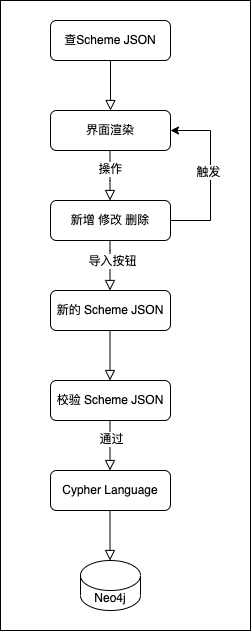

The diagram above was exported from draw.io. Its source (the exported page's mxGraphModel, read from the mxfile embedded in the PNG):
<mxGraphModel dx="946" dy="614" grid="1" gridSize="10" guides="1" tooltips="1" connect="1" arrows="1" fold="1" page="1" pageScale="1" pageWidth="827" pageHeight="1169" background="#FFFFFF" math="0" shadow="0">
  <root>
    <mxCell id="WIyWlLk6GJQsqaUBKTNV-0" />
    <mxCell id="WIyWlLk6GJQsqaUBKTNV-1" parent="WIyWlLk6GJQsqaUBKTNV-0" />
    <mxCell id="uzYJz79ZKRBpblAKC8nY-24" value="" style="rounded=0;whiteSpace=wrap;html=1;" vertex="1" parent="WIyWlLk6GJQsqaUBKTNV-1">
      <mxGeometry x="110" y="60" width="250" height="630" as="geometry" />
    </mxCell>
    <mxCell id="WIyWlLk6GJQsqaUBKTNV-2" value="" style="rounded=0;html=1;jettySize=auto;orthogonalLoop=1;fontSize=11;endArrow=block;endFill=0;endSize=8;strokeWidth=1;shadow=0;labelBackgroundColor=none;edgeStyle=orthogonalEdgeStyle;" parent="WIyWlLk6GJQsqaUBKTNV-1" source="WIyWlLk6GJQsqaUBKTNV-3" edge="1">
      <mxGeometry relative="1" as="geometry">
        <mxPoint x="220" y="170" as="targetPoint" />
      </mxGeometry>
    </mxCell>
    <mxCell id="WIyWlLk6GJQsqaUBKTNV-3" value="查Scheme JSON" style="rounded=1;whiteSpace=wrap;html=1;fontSize=12;glass=0;strokeWidth=1;shadow=0;" parent="WIyWlLk6GJQsqaUBKTNV-1" vertex="1">
      <mxGeometry x="160" y="80" width="120" height="40" as="geometry" />
    </mxCell>
    <mxCell id="WIyWlLk6GJQsqaUBKTNV-11" value="校验 Scheme JSON" style="rounded=1;whiteSpace=wrap;html=1;fontSize=12;glass=0;strokeWidth=1;shadow=0;" parent="WIyWlLk6GJQsqaUBKTNV-1" vertex="1">
      <mxGeometry x="160" y="440" width="120" height="40" as="geometry" />
    </mxCell>
    <mxCell id="uzYJz79ZKRBpblAKC8nY-21" style="edgeStyle=orthogonalEdgeStyle;rounded=0;orthogonalLoop=1;jettySize=auto;html=1;exitX=1;exitY=0.5;exitDx=0;exitDy=0;entryX=1;entryY=0.5;entryDx=0;entryDy=0;" edge="1" parent="WIyWlLk6GJQsqaUBKTNV-1" source="WIyWlLk6GJQsqaUBKTNV-12" target="uzYJz79ZKRBpblAKC8nY-1">
      <mxGeometry relative="1" as="geometry">
        <Array as="points">
          <mxPoint x="320" y="280" />
          <mxPoint x="320" y="190" />
        </Array>
      </mxGeometry>
    </mxCell>
    <mxCell id="uzYJz79ZKRBpblAKC8nY-22" value="触发" style="edgeLabel;html=1;align=center;verticalAlign=middle;resizable=0;points=[];" vertex="1" connectable="0" parent="uzYJz79ZKRBpblAKC8nY-21">
      <mxGeometry x="0.0471" y="3" relative="1" as="geometry">
        <mxPoint as="offset" />
      </mxGeometry>
    </mxCell>
    <mxCell id="WIyWlLk6GJQsqaUBKTNV-12" value="新增 修改 删除" style="rounded=1;whiteSpace=wrap;html=1;fontSize=12;glass=0;strokeWidth=1;shadow=0;" parent="WIyWlLk6GJQsqaUBKTNV-1" vertex="1">
      <mxGeometry x="160" y="260" width="120" height="40" as="geometry" />
    </mxCell>
    <mxCell id="uzYJz79ZKRBpblAKC8nY-1" value="界面渲染" style="rounded=1;whiteSpace=wrap;html=1;fontSize=12;glass=0;strokeWidth=1;shadow=0;" vertex="1" parent="WIyWlLk6GJQsqaUBKTNV-1">
      <mxGeometry x="160" y="170" width="120" height="40" as="geometry" />
    </mxCell>
    <mxCell id="uzYJz79ZKRBpblAKC8nY-3" value="" style="rounded=0;html=1;jettySize=auto;orthogonalLoop=1;fontSize=11;endArrow=block;endFill=0;endSize=8;strokeWidth=1;shadow=0;labelBackgroundColor=none;edgeStyle=orthogonalEdgeStyle;" edge="1" parent="WIyWlLk6GJQsqaUBKTNV-1">
      <mxGeometry relative="1" as="geometry">
        <mxPoint x="219.5" y="210" as="sourcePoint" />
        <mxPoint x="219.5" y="260" as="targetPoint" />
        <Array as="points">
          <mxPoint x="219.5" y="240" />
          <mxPoint x="219.5" y="240" />
        </Array>
      </mxGeometry>
    </mxCell>
    <mxCell id="uzYJz79ZKRBpblAKC8nY-10" value="操作" style="edgeLabel;html=1;align=center;verticalAlign=middle;resizable=0;points=[];" vertex="1" connectable="0" parent="uzYJz79ZKRBpblAKC8nY-3">
      <mxGeometry x="-0.28" relative="1" as="geometry">
        <mxPoint as="offset" />
      </mxGeometry>
    </mxCell>
    <mxCell id="uzYJz79ZKRBpblAKC8nY-4" value="" style="rounded=0;html=1;jettySize=auto;orthogonalLoop=1;fontSize=11;endArrow=block;endFill=0;endSize=8;strokeWidth=1;shadow=0;labelBackgroundColor=none;edgeStyle=orthogonalEdgeStyle;" edge="1" parent="WIyWlLk6GJQsqaUBKTNV-1">
      <mxGeometry relative="1" as="geometry">
        <mxPoint x="219.5" y="300" as="sourcePoint" />
        <mxPoint x="219.5" y="350" as="targetPoint" />
        <Array as="points">
          <mxPoint x="220" y="310" />
          <mxPoint x="220" y="310" />
        </Array>
      </mxGeometry>
    </mxCell>
    <mxCell id="uzYJz79ZKRBpblAKC8nY-6" value="导入按钮" style="edgeLabel;html=1;align=center;verticalAlign=middle;resizable=0;points=[];" vertex="1" connectable="0" parent="uzYJz79ZKRBpblAKC8nY-4">
      <mxGeometry x="-0.2" y="2" relative="1" as="geometry">
        <mxPoint as="offset" />
      </mxGeometry>
    </mxCell>
    <mxCell id="uzYJz79ZKRBpblAKC8nY-5" value="新的 Scheme JSON" style="rounded=1;whiteSpace=wrap;html=1;fontSize=12;glass=0;strokeWidth=1;shadow=0;" vertex="1" parent="WIyWlLk6GJQsqaUBKTNV-1">
      <mxGeometry x="160" y="350" width="120" height="40" as="geometry" />
    </mxCell>
    <mxCell id="uzYJz79ZKRBpblAKC8nY-11" value="" style="rounded=0;html=1;jettySize=auto;orthogonalLoop=1;fontSize=11;endArrow=block;endFill=0;endSize=8;strokeWidth=1;shadow=0;labelBackgroundColor=none;edgeStyle=orthogonalEdgeStyle;" edge="1" parent="WIyWlLk6GJQsqaUBKTNV-1">
      <mxGeometry relative="1" as="geometry">
        <mxPoint x="219.5" y="390" as="sourcePoint" />
        <mxPoint x="219.5" y="440" as="targetPoint" />
      </mxGeometry>
    </mxCell>
    <mxCell id="uzYJz79ZKRBpblAKC8nY-12" value="" style="rounded=0;html=1;jettySize=auto;orthogonalLoop=1;fontSize=11;endArrow=block;endFill=0;endSize=8;strokeWidth=1;shadow=0;labelBackgroundColor=none;edgeStyle=orthogonalEdgeStyle;" edge="1" parent="WIyWlLk6GJQsqaUBKTNV-1">
      <mxGeometry relative="1" as="geometry">
        <mxPoint x="219.5" y="480" as="sourcePoint" />
        <mxPoint x="219.5" y="530" as="targetPoint" />
      </mxGeometry>
    </mxCell>
    <mxCell id="uzYJz79ZKRBpblAKC8nY-16" value="通过" style="edgeLabel;html=1;align=center;verticalAlign=middle;resizable=0;points=[];" vertex="1" connectable="0" parent="uzYJz79ZKRBpblAKC8nY-12">
      <mxGeometry x="-0.28" y="1" relative="1" as="geometry">
        <mxPoint as="offset" />
      </mxGeometry>
    </mxCell>
    <mxCell id="uzYJz79ZKRBpblAKC8nY-13" value="Cypher Language" style="rounded=1;whiteSpace=wrap;html=1;fontSize=12;glass=0;strokeWidth=1;shadow=0;" vertex="1" parent="WIyWlLk6GJQsqaUBKTNV-1">
      <mxGeometry x="160" y="530" width="120" height="40" as="geometry" />
    </mxCell>
    <mxCell id="uzYJz79ZKRBpblAKC8nY-17" value="Neo4j" style="shape=cylinder3;whiteSpace=wrap;html=1;boundedLbl=1;backgroundOutline=1;size=15;" vertex="1" parent="WIyWlLk6GJQsqaUBKTNV-1">
      <mxGeometry x="190" y="620" width="60" height="50" as="geometry" />
    </mxCell>
    <mxCell id="uzYJz79ZKRBpblAKC8nY-18" value="" style="rounded=0;html=1;jettySize=auto;orthogonalLoop=1;fontSize=11;endArrow=block;endFill=0;endSize=8;strokeWidth=1;shadow=0;labelBackgroundColor=none;edgeStyle=orthogonalEdgeStyle;" edge="1" parent="WIyWlLk6GJQsqaUBKTNV-1">
      <mxGeometry relative="1" as="geometry">
        <mxPoint x="219.5" y="570" as="sourcePoint" />
        <mxPoint x="219.5" y="620" as="targetPoint" />
        <Array as="points">
          <mxPoint x="220" y="610" />
          <mxPoint x="220" y="610" />
        </Array>
      </mxGeometry>
    </mxCell>
  </root>
</mxGraphModel>